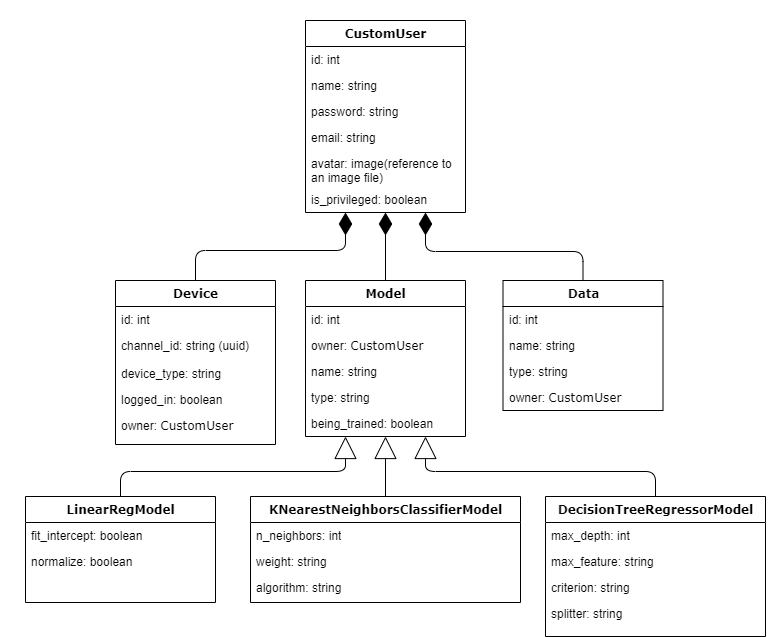

The diagram above was exported from draw.io. Its source (the exported page's mxGraphModel, read from the mxfile embedded in the PNG):
<mxGraphModel dx="2587" dy="1595" grid="1" gridSize="10" guides="1" tooltips="1" connect="1" arrows="1" fold="1" page="1" pageScale="1" pageWidth="1100" pageHeight="850" background="#ffffff" math="0" shadow="0">
  <root>
    <mxCell id="0" />
    <mxCell id="1" parent="0" />
    <mxCell id="gGyj_Nkt3J8x65DJbh9F-6" style="edgeStyle=orthogonalEdgeStyle;rounded=1;orthogonalLoop=1;jettySize=auto;html=1;exitX=0.5;exitY=0;exitDx=0;exitDy=0;entryX=0.25;entryY=1;entryDx=0;entryDy=0;endArrow=diamondThin;endFill=1;strokeWidth=1;endSize=20;" edge="1" parent="1" source="78961159f06e98e8-56" target="78961159f06e98e8-17">
      <mxGeometry relative="1" as="geometry">
        <Array as="points">
          <mxPoint x="370" y="310" />
          <mxPoint x="520" y="310" />
        </Array>
      </mxGeometry>
    </mxCell>
    <mxCell id="78961159f06e98e8-17" value="CustomUser" style="swimlane;html=1;fontStyle=1;align=center;verticalAlign=top;childLayout=stackLayout;horizontal=1;startSize=26;horizontalStack=0;resizeParent=1;resizeLast=0;collapsible=1;marginBottom=0;swimlaneFillColor=#ffffff;rounded=0;shadow=0;comic=0;labelBackgroundColor=none;strokeWidth=1;fillColor=none;fontFamily=Verdana;fontSize=12" parent="1" vertex="1">
      <mxGeometry x="480" y="80" width="160" height="192" as="geometry" />
    </mxCell>
    <mxCell id="c1RuN2ziIfYzzAzArLMg-19" value="id: int" style="text;html=1;strokeColor=none;fillColor=none;align=left;verticalAlign=top;spacingLeft=4;spacingRight=4;whiteSpace=wrap;overflow=hidden;rotatable=0;points=[[0,0.5],[1,0.5]];portConstraint=eastwest;" vertex="1" parent="78961159f06e98e8-17">
      <mxGeometry y="26" width="160" height="26" as="geometry" />
    </mxCell>
    <mxCell id="78961159f06e98e8-21" value="name: string" style="text;html=1;strokeColor=none;fillColor=none;align=left;verticalAlign=top;spacingLeft=4;spacingRight=4;whiteSpace=wrap;overflow=hidden;rotatable=0;points=[[0,0.5],[1,0.5]];portConstraint=eastwest;" parent="78961159f06e98e8-17" vertex="1">
      <mxGeometry y="52" width="160" height="26" as="geometry" />
    </mxCell>
    <mxCell id="78961159f06e98e8-23" value="password: string" style="text;html=1;strokeColor=none;fillColor=none;align=left;verticalAlign=top;spacingLeft=4;spacingRight=4;whiteSpace=wrap;overflow=hidden;rotatable=0;points=[[0,0.5],[1,0.5]];portConstraint=eastwest;" parent="78961159f06e98e8-17" vertex="1">
      <mxGeometry y="78" width="160" height="26" as="geometry" />
    </mxCell>
    <mxCell id="78961159f06e98e8-25" value="email: string" style="text;html=1;strokeColor=none;fillColor=none;align=left;verticalAlign=top;spacingLeft=4;spacingRight=4;whiteSpace=wrap;overflow=hidden;rotatable=0;points=[[0,0.5],[1,0.5]];portConstraint=eastwest;" parent="78961159f06e98e8-17" vertex="1">
      <mxGeometry y="104" width="160" height="26" as="geometry" />
    </mxCell>
    <mxCell id="78961159f06e98e8-26" value="avatar: image(reference to an image file)" style="text;html=1;strokeColor=none;fillColor=none;align=left;verticalAlign=top;spacingLeft=4;spacingRight=4;whiteSpace=wrap;overflow=hidden;rotatable=0;points=[[0,0.5],[1,0.5]];portConstraint=eastwest;" parent="78961159f06e98e8-17" vertex="1">
      <mxGeometry y="130" width="160" height="36" as="geometry" />
    </mxCell>
    <mxCell id="78961159f06e98e8-24" value="is_privileged: boolean" style="text;html=1;strokeColor=none;fillColor=none;align=left;verticalAlign=top;spacingLeft=4;spacingRight=4;whiteSpace=wrap;overflow=hidden;rotatable=0;points=[[0,0.5],[1,0.5]];portConstraint=eastwest;" parent="78961159f06e98e8-17" vertex="1">
      <mxGeometry y="166" width="160" height="26" as="geometry" />
    </mxCell>
    <mxCell id="gGyj_Nkt3J8x65DJbh9F-18" style="edgeStyle=orthogonalEdgeStyle;rounded=1;orthogonalLoop=1;jettySize=auto;html=1;exitX=0.5;exitY=0;exitDx=0;exitDy=0;entryX=0.5;entryY=1;entryDx=0;entryDy=0;endArrow=diamondThin;endFill=1;endSize=20;strokeWidth=1;" edge="1" parent="1" source="78961159f06e98e8-43" target="78961159f06e98e8-17">
      <mxGeometry relative="1" as="geometry" />
    </mxCell>
    <mxCell id="78961159f06e98e8-43" value="Model" style="swimlane;html=1;fontStyle=1;align=center;verticalAlign=top;childLayout=stackLayout;horizontal=1;startSize=26;horizontalStack=0;resizeParent=1;resizeLast=0;collapsible=1;marginBottom=0;swimlaneFillColor=#ffffff;rounded=0;shadow=0;comic=0;labelBackgroundColor=none;strokeWidth=1;fillColor=none;fontFamily=Verdana;fontSize=12" parent="1" vertex="1">
      <mxGeometry x="480" y="340" width="160" height="156" as="geometry" />
    </mxCell>
    <mxCell id="c1RuN2ziIfYzzAzArLMg-21" value="id: int" style="text;html=1;strokeColor=none;fillColor=none;align=left;verticalAlign=top;spacingLeft=4;spacingRight=4;whiteSpace=wrap;overflow=hidden;rotatable=0;points=[[0,0.5],[1,0.5]];portConstraint=eastwest;" vertex="1" parent="78961159f06e98e8-43">
      <mxGeometry y="26" width="160" height="26" as="geometry" />
    </mxCell>
    <mxCell id="78961159f06e98e8-45" value="owner:&amp;nbsp;&lt;span style=&quot;font-family: &amp;#34;verdana&amp;#34; ; text-align: center&quot;&gt;CustomUser&lt;/span&gt;" style="text;html=1;strokeColor=none;fillColor=none;align=left;verticalAlign=top;spacingLeft=4;spacingRight=4;whiteSpace=wrap;overflow=hidden;rotatable=0;points=[[0,0.5],[1,0.5]];portConstraint=eastwest;" parent="78961159f06e98e8-43" vertex="1">
      <mxGeometry y="52" width="160" height="26" as="geometry" />
    </mxCell>
    <mxCell id="78961159f06e98e8-49" value="name: string" style="text;html=1;strokeColor=none;fillColor=none;align=left;verticalAlign=top;spacingLeft=4;spacingRight=4;whiteSpace=wrap;overflow=hidden;rotatable=0;points=[[0,0.5],[1,0.5]];portConstraint=eastwest;" parent="78961159f06e98e8-43" vertex="1">
      <mxGeometry y="78" width="160" height="26" as="geometry" />
    </mxCell>
    <mxCell id="gGyj_Nkt3J8x65DJbh9F-20" value="type: string" style="text;html=1;strokeColor=none;fillColor=none;align=left;verticalAlign=top;spacingLeft=4;spacingRight=4;whiteSpace=wrap;overflow=hidden;rotatable=0;points=[[0,0.5],[1,0.5]];portConstraint=eastwest;" vertex="1" parent="78961159f06e98e8-43">
      <mxGeometry y="104" width="160" height="26" as="geometry" />
    </mxCell>
    <mxCell id="78961159f06e98e8-50" value="being_trained: boolean" style="text;html=1;strokeColor=none;fillColor=none;align=left;verticalAlign=top;spacingLeft=4;spacingRight=4;whiteSpace=wrap;overflow=hidden;rotatable=0;points=[[0,0.5],[1,0.5]];portConstraint=eastwest;" parent="78961159f06e98e8-43" vertex="1">
      <mxGeometry y="130" width="160" height="26" as="geometry" />
    </mxCell>
    <mxCell id="gGyj_Nkt3J8x65DJbh9F-19" style="edgeStyle=orthogonalEdgeStyle;rounded=1;orthogonalLoop=1;jettySize=auto;html=1;exitX=0.5;exitY=0;exitDx=0;exitDy=0;entryX=0.75;entryY=1;entryDx=0;entryDy=0;endArrow=diamondThin;endFill=1;endSize=20;strokeWidth=1;" edge="1" parent="1" source="78961159f06e98e8-30" target="78961159f06e98e8-17">
      <mxGeometry relative="1" as="geometry" />
    </mxCell>
    <mxCell id="78961159f06e98e8-30" value="Data" style="swimlane;html=1;fontStyle=1;align=center;verticalAlign=top;childLayout=stackLayout;horizontal=1;startSize=26;horizontalStack=0;resizeParent=1;resizeLast=0;collapsible=1;marginBottom=0;swimlaneFillColor=#ffffff;rounded=0;shadow=0;comic=0;labelBackgroundColor=none;strokeWidth=1;fillColor=none;fontFamily=Verdana;fontSize=12" parent="1" vertex="1">
      <mxGeometry x="677.5" y="340" width="160" height="130" as="geometry" />
    </mxCell>
    <mxCell id="c1RuN2ziIfYzzAzArLMg-20" value="id: int" style="text;html=1;strokeColor=none;fillColor=none;align=left;verticalAlign=top;spacingLeft=4;spacingRight=4;whiteSpace=wrap;overflow=hidden;rotatable=0;points=[[0,0.5],[1,0.5]];portConstraint=eastwest;" vertex="1" parent="78961159f06e98e8-30">
      <mxGeometry y="26" width="160" height="26" as="geometry" />
    </mxCell>
    <mxCell id="78961159f06e98e8-31" value="name: string" style="text;html=1;strokeColor=none;fillColor=none;align=left;verticalAlign=top;spacingLeft=4;spacingRight=4;whiteSpace=wrap;overflow=hidden;rotatable=0;points=[[0,0.5],[1,0.5]];portConstraint=eastwest;" parent="78961159f06e98e8-30" vertex="1">
      <mxGeometry y="52" width="160" height="26" as="geometry" />
    </mxCell>
    <mxCell id="78961159f06e98e8-32" value="type: string" style="text;html=1;strokeColor=none;fillColor=none;align=left;verticalAlign=top;spacingLeft=4;spacingRight=4;whiteSpace=wrap;overflow=hidden;rotatable=0;points=[[0,0.5],[1,0.5]];portConstraint=eastwest;" parent="78961159f06e98e8-30" vertex="1">
      <mxGeometry y="78" width="160" height="26" as="geometry" />
    </mxCell>
    <mxCell id="78961159f06e98e8-33" value="owner:&amp;nbsp;&lt;span style=&quot;font-family: &amp;#34;verdana&amp;#34; ; text-align: center&quot;&gt;CustomUser&lt;/span&gt;" style="text;html=1;strokeColor=none;fillColor=none;align=left;verticalAlign=top;spacingLeft=4;spacingRight=4;whiteSpace=wrap;overflow=hidden;rotatable=0;points=[[0,0.5],[1,0.5]];portConstraint=eastwest;" parent="78961159f06e98e8-30" vertex="1">
      <mxGeometry y="104" width="160" height="26" as="geometry" />
    </mxCell>
    <mxCell id="gGyj_Nkt3J8x65DJbh9F-14" style="edgeStyle=orthogonalEdgeStyle;rounded=1;orthogonalLoop=1;jettySize=auto;html=1;exitX=0.5;exitY=0;exitDx=0;exitDy=0;endArrow=block;endFill=0;endSize=20;strokeWidth=1;entryX=0.25;entryY=1;entryDx=0;entryDy=0;" edge="1" parent="1" source="78961159f06e98e8-82" target="78961159f06e98e8-43">
      <mxGeometry relative="1" as="geometry">
        <mxPoint x="720" y="540" as="targetPoint" />
      </mxGeometry>
    </mxCell>
    <mxCell id="78961159f06e98e8-56" value="Device" style="swimlane;html=1;fontStyle=1;align=center;verticalAlign=top;childLayout=stackLayout;horizontal=1;startSize=26;horizontalStack=0;resizeParent=1;resizeLast=0;collapsible=1;marginBottom=0;swimlaneFillColor=#ffffff;rounded=0;shadow=0;comic=0;labelBackgroundColor=none;strokeWidth=1;fillColor=none;fontFamily=Verdana;fontSize=12" parent="1" vertex="1">
      <mxGeometry x="290" y="340" width="160" height="164" as="geometry" />
    </mxCell>
    <mxCell id="c1RuN2ziIfYzzAzArLMg-22" value="id: int" style="text;html=1;strokeColor=none;fillColor=none;align=left;verticalAlign=top;spacingLeft=4;spacingRight=4;whiteSpace=wrap;overflow=hidden;rotatable=0;points=[[0,0.5],[1,0.5]];portConstraint=eastwest;" vertex="1" parent="78961159f06e98e8-56">
      <mxGeometry y="26" width="160" height="26" as="geometry" />
    </mxCell>
    <mxCell id="78961159f06e98e8-57" value="channel_id: string (uuid)" style="text;html=1;strokeColor=none;fillColor=none;align=left;verticalAlign=top;spacingLeft=4;spacingRight=4;whiteSpace=wrap;overflow=hidden;rotatable=0;points=[[0,0.5],[1,0.5]];portConstraint=eastwest;" parent="78961159f06e98e8-56" vertex="1">
      <mxGeometry y="52" width="160" height="28" as="geometry" />
    </mxCell>
    <mxCell id="78961159f06e98e8-58" value="device_type: string" style="text;html=1;strokeColor=none;fillColor=none;align=left;verticalAlign=top;spacingLeft=4;spacingRight=4;whiteSpace=wrap;overflow=hidden;rotatable=0;points=[[0,0.5],[1,0.5]];portConstraint=eastwest;" parent="78961159f06e98e8-56" vertex="1">
      <mxGeometry y="80" width="160" height="26" as="geometry" />
    </mxCell>
    <mxCell id="78961159f06e98e8-59" value="logged_in: boolean" style="text;html=1;strokeColor=none;fillColor=none;align=left;verticalAlign=top;spacingLeft=4;spacingRight=4;whiteSpace=wrap;overflow=hidden;rotatable=0;points=[[0,0.5],[1,0.5]];portConstraint=eastwest;" parent="78961159f06e98e8-56" vertex="1">
      <mxGeometry y="106" width="160" height="26" as="geometry" />
    </mxCell>
    <mxCell id="78961159f06e98e8-60" value="owner:&amp;nbsp;&lt;span style=&quot;font-family: &amp;#34;verdana&amp;#34; ; text-align: center&quot;&gt;CustomUser&lt;/span&gt;" style="text;html=1;strokeColor=none;fillColor=none;align=left;verticalAlign=top;spacingLeft=4;spacingRight=4;whiteSpace=wrap;overflow=hidden;rotatable=0;points=[[0,0.5],[1,0.5]];portConstraint=eastwest;" parent="78961159f06e98e8-56" vertex="1">
      <mxGeometry y="132" width="160" height="26" as="geometry" />
    </mxCell>
    <mxCell id="gGyj_Nkt3J8x65DJbh9F-17" style="edgeStyle=orthogonalEdgeStyle;rounded=1;orthogonalLoop=1;jettySize=auto;html=1;exitX=0.5;exitY=0;exitDx=0;exitDy=0;entryX=0.5;entryY=1;entryDx=0;entryDy=0;endArrow=block;endFill=0;endSize=20;strokeWidth=1;" edge="1" parent="1" source="78961159f06e98e8-95" target="78961159f06e98e8-43">
      <mxGeometry relative="1" as="geometry" />
    </mxCell>
    <mxCell id="gGyj_Nkt3J8x65DJbh9F-16" style="edgeStyle=orthogonalEdgeStyle;rounded=1;orthogonalLoop=1;jettySize=auto;html=1;exitX=0.5;exitY=0;exitDx=0;exitDy=0;entryX=0.75;entryY=1;entryDx=0;entryDy=0;endArrow=block;endFill=0;endSize=20;strokeWidth=1;" edge="1" parent="1" source="78961159f06e98e8-108" target="78961159f06e98e8-43">
      <mxGeometry relative="1" as="geometry" />
    </mxCell>
    <mxCell id="78961159f06e98e8-108" value="DecisionTreeRegressorModel" style="swimlane;html=1;fontStyle=1;align=center;verticalAlign=top;childLayout=stackLayout;horizontal=1;startSize=26;horizontalStack=0;resizeParent=1;resizeLast=0;collapsible=1;marginBottom=0;swimlaneFillColor=#ffffff;rounded=0;shadow=0;comic=0;labelBackgroundColor=none;strokeWidth=1;fillColor=none;fontFamily=Verdana;fontSize=12" parent="1" vertex="1">
      <mxGeometry x="720" y="556" width="220" height="140" as="geometry" />
    </mxCell>
    <mxCell id="78961159f06e98e8-109" value="max_depth: int" style="text;html=1;strokeColor=none;fillColor=none;align=left;verticalAlign=top;spacingLeft=4;spacingRight=4;whiteSpace=wrap;overflow=hidden;rotatable=0;points=[[0,0.5],[1,0.5]];portConstraint=eastwest;" parent="78961159f06e98e8-108" vertex="1">
      <mxGeometry y="26" width="220" height="26" as="geometry" />
    </mxCell>
    <mxCell id="78961159f06e98e8-110" value="max_feature: string" style="text;html=1;strokeColor=none;fillColor=none;align=left;verticalAlign=top;spacingLeft=4;spacingRight=4;whiteSpace=wrap;overflow=hidden;rotatable=0;points=[[0,0.5],[1,0.5]];portConstraint=eastwest;" parent="78961159f06e98e8-108" vertex="1">
      <mxGeometry y="52" width="220" height="26" as="geometry" />
    </mxCell>
    <mxCell id="c1RuN2ziIfYzzAzArLMg-4" value="criterion: string&amp;nbsp;" style="text;html=1;strokeColor=none;fillColor=none;align=left;verticalAlign=top;spacingLeft=4;spacingRight=4;whiteSpace=wrap;overflow=hidden;rotatable=0;points=[[0,0.5],[1,0.5]];portConstraint=eastwest;" vertex="1" parent="78961159f06e98e8-108">
      <mxGeometry y="78" width="220" height="26" as="geometry" />
    </mxCell>
    <mxCell id="c1RuN2ziIfYzzAzArLMg-3" value="splitter: string" style="text;html=1;strokeColor=none;fillColor=none;align=left;verticalAlign=top;spacingLeft=4;spacingRight=4;whiteSpace=wrap;overflow=hidden;rotatable=0;points=[[0,0.5],[1,0.5]];portConstraint=eastwest;" vertex="1" parent="78961159f06e98e8-108">
      <mxGeometry y="104" width="220" height="26" as="geometry" />
    </mxCell>
    <mxCell id="78961159f06e98e8-116" value="" style="line;html=1;strokeWidth=1;fillColor=none;align=left;verticalAlign=middle;spacingTop=-1;spacingLeft=3;spacingRight=3;rotatable=0;labelPosition=right;points=[];portConstraint=eastwest;" parent="78961159f06e98e8-108" vertex="1">
      <mxGeometry y="130" width="220" as="geometry" />
    </mxCell>
    <mxCell id="78961159f06e98e8-95" value="KNearestNeighborsClassifierModel" style="swimlane;html=1;fontStyle=1;align=center;verticalAlign=top;childLayout=stackLayout;horizontal=1;startSize=26;horizontalStack=0;resizeParent=1;resizeLast=0;collapsible=1;marginBottom=0;swimlaneFillColor=#ffffff;rounded=0;shadow=0;comic=0;labelBackgroundColor=none;strokeWidth=1;fillColor=none;fontFamily=Verdana;fontSize=12" parent="1" vertex="1">
      <mxGeometry x="425" y="556" width="270" height="106" as="geometry" />
    </mxCell>
    <mxCell id="78961159f06e98e8-96" value="n_neighbors: int" style="text;html=1;strokeColor=none;fillColor=none;align=left;verticalAlign=top;spacingLeft=4;spacingRight=4;whiteSpace=wrap;overflow=hidden;rotatable=0;points=[[0,0.5],[1,0.5]];portConstraint=eastwest;" parent="78961159f06e98e8-95" vertex="1">
      <mxGeometry y="26" width="270" height="26" as="geometry" />
    </mxCell>
    <mxCell id="78961159f06e98e8-97" value="weight: string" style="text;html=1;strokeColor=none;fillColor=none;align=left;verticalAlign=top;spacingLeft=4;spacingRight=4;whiteSpace=wrap;overflow=hidden;rotatable=0;points=[[0,0.5],[1,0.5]];portConstraint=eastwest;" parent="78961159f06e98e8-95" vertex="1">
      <mxGeometry y="52" width="270" height="26" as="geometry" />
    </mxCell>
    <mxCell id="78961159f06e98e8-98" value="algorithm: string" style="text;html=1;strokeColor=none;fillColor=none;align=left;verticalAlign=top;spacingLeft=4;spacingRight=4;whiteSpace=wrap;overflow=hidden;rotatable=0;points=[[0,0.5],[1,0.5]];portConstraint=eastwest;" parent="78961159f06e98e8-95" vertex="1">
      <mxGeometry y="78" width="270" height="26" as="geometry" />
    </mxCell>
    <mxCell id="78961159f06e98e8-82" value="LinearRegModel" style="swimlane;html=1;fontStyle=1;align=center;verticalAlign=top;childLayout=stackLayout;horizontal=1;startSize=26;horizontalStack=0;resizeParent=1;resizeLast=0;collapsible=1;marginBottom=0;swimlaneFillColor=#ffffff;rounded=0;shadow=0;comic=0;labelBackgroundColor=none;strokeWidth=1;fillColor=none;fontFamily=Verdana;fontSize=12" parent="1" vertex="1">
      <mxGeometry x="200" y="556" width="190" height="106" as="geometry" />
    </mxCell>
    <mxCell id="78961159f06e98e8-83" value="fit_intercept: boolean" style="text;html=1;strokeColor=none;fillColor=none;align=left;verticalAlign=top;spacingLeft=4;spacingRight=4;whiteSpace=wrap;overflow=hidden;rotatable=0;points=[[0,0.5],[1,0.5]];portConstraint=eastwest;" parent="78961159f06e98e8-82" vertex="1">
      <mxGeometry y="26" width="190" height="26" as="geometry" />
    </mxCell>
    <mxCell id="78961159f06e98e8-84" value="normalize: boolean" style="text;html=1;strokeColor=none;fillColor=none;align=left;verticalAlign=top;spacingLeft=4;spacingRight=4;whiteSpace=wrap;overflow=hidden;rotatable=0;points=[[0,0.5],[1,0.5]];portConstraint=eastwest;" parent="78961159f06e98e8-82" vertex="1">
      <mxGeometry y="52" width="190" height="26" as="geometry" />
    </mxCell>
    <mxCell id="c1RuN2ziIfYzzAzArLMg-23" value="" style="rounded=1;whiteSpace=wrap;html=1;" vertex="1" parent="1">
      <mxGeometry x="-50" y="565" width="120" height="60" as="geometry" />
    </mxCell>
    <mxCell id="c1RuN2ziIfYzzAzArLMg-24" value="" style="rounded=1;whiteSpace=wrap;html=1;" vertex="1" parent="1">
      <mxGeometry x="1080" y="582" width="120" height="60" as="geometry" />
    </mxCell>
    <mxCell id="c1RuN2ziIfYzzAzArLMg-25" value="" style="rounded=0;whiteSpace=wrap;html=1;" vertex="1" parent="1">
      <mxGeometry x="490" y="-110" width="120" height="60" as="geometry" />
    </mxCell>
  </root>
</mxGraphModel>